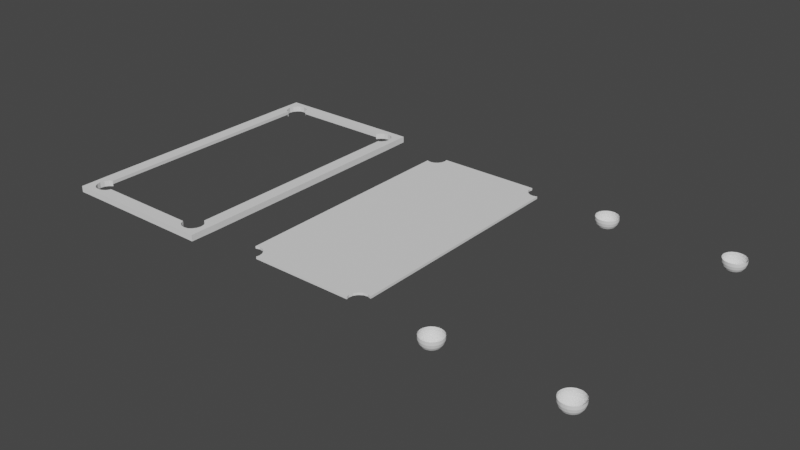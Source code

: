 # Source: PoolTable.blend  (saved by Blender 2.80.75; exported with 4.5.12 LTS)
import bpy
from mathutils import Matrix  # noqa: F401  (used for matrix-valued properties, if any)

bpy.ops.wm.read_factory_settings(use_empty=True)
scene = bpy.context.scene
scene.name = 'Scene'

# ---- collections
col_collection = bpy.data.collections.new('Collection'); scene.collection.children.link(col_collection)

# ---- world
world_world = bpy.data.worlds.new('World'); scene.world = world_world
world_world.use_nodes = True; world_world.node_tree.nodes.clear()
_N = world_world.node_tree.nodes; _L = world_world.node_tree.links
n0 = _N.new('ShaderNodeOutputWorld'); n0.name = 'World Output'; n0.location = (300, 300)
n1 = _N.new('ShaderNodeBackground'); n1.name = 'Background'; n1.location = (10, 300)
n1.inputs[0].default_value = (0.05088, 0.05088, 0.05088, 1.0)
_L.new(n1.outputs[0], n0.inputs[0])
n0.is_active_output = True
world_world.color = (0.05088, 0.05088, 0.05088)
world_world.use_sun_shadow = False
world_world.sun_shadow_jitter_overblur = 0.0

# ---- meshes
me_plane = bpy.data.meshes.new('Plane')
me_plane.from_pydata([(0.0, -2.0, 0.0), (0.0, -2.0, 0.05095), (2.0, 0.0, 0.0), (2.0, -1.808, 0.0), (1.579, -2.0, 0.0), (2.0, 0.0, 0.05095), (2.0, -1.808, 0.05095), (1.509, -2.0, 0.05095), (0.0, -2.0, 0.05095), (2.0, 0.0, 0.05095), (2.0, -1.808, 0.05095), (1.509, -2.0, 0.05095), (2.4, 0.0, 0.05095), (2.4, -1.808, 0.05095), (0.0, -2.2, 0.05095), (1.509, -2.2, 0.05095), (2.393, -2.0, 0.05095), (2.393, -2.2, 0.05095), (2.008, -2.2, 0.05095), (2.026, -1.808, 0.05095), (1.573, -2.0, 0.05095), (2.182, -2.0, 0.05095), (2.008, -2.103, 0.05095), (1.877, -2.113, 0.05095), (1.75, -2.1, 0.05095), (1.647, -2.066, 0.05095), (1.578, -2.013, 0.05095), (2.106, -1.835, 0.05095), (2.18, -1.889, 0.05095), (2.205, -1.954, 0.05095), (2.175, -2.015, 0.05095), (2.106, -2.067, 0.05095), (2.4, 0.0, -0.04513), (2.026, -1.808, -0.0164), (2.182, -2.0, -0.0164), (2.008, -2.103, -0.0164), (1.877, -2.113, -0.0164), (1.75, -2.1, -0.0164), (1.647, -2.066, -0.0164), (2.106, -1.835, -0.0164), (2.18, -1.889, -0.0164), (2.205, -1.954, -0.0164), (2.175, -2.015, -0.0164), (2.106, -2.067, -0.0164), (2.4, -1.808, -0.04513), (2.393, -2.0, -0.04513), (2.393, -2.2, -0.04385), (0.0, -2.2, -0.04257), (1.509, -2.2, -0.04257), (2.008, -2.2, -0.04257), (2.0, -1.808, -0.03556), (1.579, -2.0, -0.03338), (2.026, -1.808, -0.03802), (2.182, -2.0, -0.03802), (2.008, -2.103, -0.03802), (1.877, -2.113, -0.03802), (1.75, -2.1, -0.03802), (1.647, -2.066, -0.03802), (2.106, -1.835, -0.03802), (2.18, -1.889, -0.03802), (2.205, -1.954, -0.03802), (2.175, -2.015, -0.03802), (2.106, -2.067, -0.03802)], [], [(2, 3, 6, 5), (4, 0, 1, 7), (7, 1, 8, 11), (5, 6, 10, 9), (9, 10, 19, 13, 12), (11, 8, 14, 15), (13, 19, 27, 28, 29, 21, 16), (11, 15, 18, 22, 23, 24, 25, 26, 20), (21, 30, 31, 22, 18, 17, 16), (11, 20, 4), (28, 27, 39, 40), (25, 24, 37, 38), (31, 30, 42, 43), (29, 28, 40, 41), (22, 31, 43, 35), (23, 22, 35, 36), (21, 29, 41, 34), (27, 19, 33, 39), (24, 23, 36, 37), (19, 10, 3, 33), (30, 21, 34, 42), (20, 26, 4), (26, 25, 38, 4), (16, 17, 46, 45), (13, 16, 45, 44), (12, 13, 44, 32), (18, 15, 48, 49), (17, 18, 49, 46), (15, 14, 47, 48), (39, 33, 52, 58), (36, 35, 54, 55), (42, 34, 53, 61), (40, 39, 58, 59), (37, 36, 55, 56), (43, 42, 61, 62), (41, 40, 59, 60), (38, 37, 56, 57), (35, 43, 62, 54), (33, 3, 50, 52), (4, 38, 57, 51), (34, 41, 60, 53)])
_uv = me_plane.uv_layers.new(name='UVMap')
_uv.uv.foreach_set('vector', [1.0, 1.0, 1.0, 0.09612, 1.0, 0.09612, 1.0, 1.0, 0.7547, 0.0, 0.0, 0.0, 0.0, 0.0, 0.7547, 0.0, 0.7547, 0.0, 0.0, 0.0, 0.0, 0.0, 0.7547, 0.0, 1.0, 1.0, 1.0, 0.09612, 1.0, 0.09612, 1.0, 1.0, 1.0, 1.0, 1.0, 0.09612, 1.0, 0.09612, 1.0, 0.09612, 1.0, 1.0, 0.7547, 0.0, 0.0, 0.0, 0.0, 0.0, 0.7547, 0.0, 1.0, 0.09612, 1.0, 0.09612, 1.0, 0.09612, 1.0, 0.09612, 1.0, 0.09612, 1.0, 0.09612, 1.0, 0.09612, 0.7547, 0.0, 0.7547, 0.0, 0.7547, 0.0, 0.7547, 0.0, 0.7547, 0.0, 0.7547, 0.0, 0.7547, 0.0, 0.7547, 0.0, 0.7547, 0.0, 0.7547, 0.0, 0.7547, 0.0, 0.7547, 0.0, 0.7547, 0.0, 0.7547, 0.0, 0.7547, 0.0, 0.7547, 0.0, 0.7547, 0.0, 0.7547, 0.0, 0.0, 0.0, 1.0, 0.09612, 1.0, 0.09612, 1.0, 0.09612, 1.0, 0.09612, 0.7547, 0.0, 0.7547, 0.0, 0.7547, 0.0, 0.7547, 0.0, 0.7547, 0.0, 0.7547, 0.0, 0.7547, 0.0, 0.7547, 0.0, 1.0, 0.09612, 1.0, 0.09612, 1.0, 0.09612, 1.0, 0.09612, 0.7547, 0.0, 0.7547, 0.0, 0.7547, 0.0, 0.7547, 0.0, 0.7547, 0.0, 0.7547, 0.0, 0.7547, 0.0, 0.7547, 0.0, 1.0, 0.09612, 1.0, 0.09612, 1.0, 0.09612, 1.0, 0.09612, 1.0, 0.09612, 1.0, 0.09612, 1.0, 0.09612, 1.0, 0.09612, 0.7547, 0.0, 0.7547, 0.0, 0.7547, 0.0, 0.7547, 0.0, 1.0, 0.09612, 1.0, 0.09612, 0.0, 0.0, 1.0, 0.09612, 0.7547, 0.0, 0.7547, 0.0, 0.7547, 0.0, 0.7547, 0.0, 0.7547, 0.0, 0.7547, 0.0, 0.0, 0.0, 0.7547, 0.0, 0.7547, 0.0, 0.7547, 0.0, 0.0, 0.0, 0.7547, 0.0, 0.7547, 0.0, 0.7547, 0.0, 0.7547, 0.0, 1.0, 0.09612, 1.0, 0.09612, 1.0, 0.09612, 1.0, 0.09612, 1.0, 1.0, 1.0, 0.09612, 1.0, 0.09612, 1.0, 1.0, 0.7547, 0.0, 0.7547, 0.0, 0.7547, 0.0, 0.7547, 0.0, 0.7547, 0.0, 0.7547, 0.0, 0.7547, 0.0, 0.7547, 0.0, 0.7547, 0.0, 0.0, 0.0, 0.0, 0.0, 0.7547, 0.0, 1.0, 0.09612, 1.0, 0.09612, 1.0, 0.09612, 1.0, 0.09612, 0.7547, 0.0, 0.7547, 0.0, 0.7547, 0.0, 0.7547, 0.0, 0.7547, 0.0, 0.7547, 0.0, 0.7547, 0.0, 0.7547, 0.0, 1.0, 0.09612, 1.0, 0.09612, 1.0, 0.09612, 1.0, 0.09612, 0.7547, 0.0, 0.7547, 0.0, 0.7547, 0.0, 0.7547, 0.0, 0.7547, 0.0, 0.7547, 0.0, 0.7547, 0.0, 0.7547, 0.0, 1.0, 0.09612, 1.0, 0.09612, 1.0, 0.09612, 1.0, 0.09612, 0.7547, 0.0, 0.7547, 0.0, 0.7547, 0.0, 0.7547, 0.0, 0.7547, 0.0, 0.7547, 0.0, 0.7547, 0.0, 0.7547, 0.0, 1.0, 0.09612, 0.0, 0.0, 0.0, 0.0, 1.0, 0.09612, 0.0, 0.0, 0.7547, 0.0, 0.7547, 0.0, 0.0, 0.0, 1.0, 0.09612, 1.0, 0.09612, 1.0, 0.09612, 1.0, 0.09612])
me_plane.use_remesh_preserve_volume = False
me_plane.use_remesh_preserve_attributes = False
me_plane.use_mirror_vertex_groups = False
me_plane.update()
me_plane_001 = bpy.data.meshes.new('Plane.001')
me_plane_001.from_pydata([(2.0, -1.808, 0.0), (1.552, -1.949, 0.0), (1.578, -1.888, 0.0), (1.645, -1.838, 0.0), (1.75, -1.801, 0.0), (1.877, -1.79, 0.0), (1.573, -2.0, 0.0), (2.0, -1.808, -0.03574), (1.552, -1.949, -0.03574), (1.578, -1.888, -0.03574), (1.645, -1.838, -0.03574), (1.75, -1.801, -0.03574), (1.877, -1.79, -0.03574), (1.573, -2.0, -0.03574), (0.0, -2.0, 0.0), (-2.0, -1.808, 0.0), (-1.552, -1.949, 0.0), (-1.578, -1.888, 0.0), (-1.645, -1.838, 0.0), (-1.75, -1.801, 0.0), (-1.877, -1.79, 0.0), (-1.573, -2.0, 0.0), (0.0, -2.0, -0.03574), (-2.0, -1.808, -0.03574), (-1.552, -1.949, -0.03574), (-1.578, -1.888, -0.03574), (-1.645, -1.838, -0.03574), (-1.75, -1.801, -0.03574), (-1.877, -1.79, -0.03574), (-1.573, -2.0, -0.03574), (2.0, 0.0, 0.0), (2.0, 1.808, 0.0), (1.552, 1.949, 0.0), (1.578, 1.888, 0.0), (1.645, 1.838, 0.0), (1.75, 1.801, 0.0), (1.877, 1.79, 0.0), (1.573, 2.0, 0.0), (2.0, 1.808, -0.03574), (2.0, 0.0, -0.03574), (1.552, 1.949, -0.03574), (1.578, 1.888, -0.03574), (1.645, 1.838, -0.03574), (1.75, 1.801, -0.03574), (1.877, 1.79, -0.03574), (1.573, 2.0, -0.03574), (0.0, 2.0, 0.0), (-2.0, 0.0, 0.0), (-2.0, 1.808, 0.0), (-1.552, 1.949, 0.0), (-1.578, 1.888, 0.0), (-1.645, 1.838, 0.0), (-1.75, 1.801, 0.0), (-1.877, 1.79, 0.0), (-1.573, 2.0, 0.0), (0.0, 2.0, -0.03574), (-2.0, 1.808, -0.03574), (-2.0, 0.0, -0.03574), (-1.552, 1.949, -0.03574), (-1.578, 1.888, -0.03574), (-1.645, 1.838, -0.03574), (-1.75, 1.801, -0.03574), (-1.877, 1.79, -0.03574), (-1.573, 2.0, -0.03574)], [], [(2, 9, 10, 3), (0, 7, 39, 30), (5, 12, 7, 0), (3, 10, 11, 4), (6, 13, 8, 1), (4, 11, 12, 5), (1, 8, 9, 2), (14, 22, 13, 6), (17, 18, 26, 25), (15, 47, 57, 23), (20, 15, 23, 28), (18, 19, 27, 26), (21, 16, 24, 29), (19, 20, 28, 27), (16, 17, 25, 24), (14, 21, 29, 22), (33, 34, 42, 41), (31, 30, 39, 38), (36, 31, 38, 44), (34, 35, 43, 42), (37, 32, 40, 45), (35, 36, 44, 43), (32, 33, 41, 40), (46, 37, 45, 55), (50, 59, 60, 51), (48, 56, 57, 47), (53, 62, 56, 48), (51, 60, 61, 52), (54, 63, 58, 49), (52, 61, 62, 53), (49, 58, 59, 50), (46, 55, 63, 54), (0, 30, 31, 36, 35, 34, 33, 32, 37, 46, 54, 49, 50, 51, 52, 53, 48, 47, 15, 20, 19, 18, 17, 16, 21, 14, 6, 1, 2, 3, 4, 5), (7, 12, 11, 10, 9, 8, 13, 22, 29, 24, 25, 26, 27, 28, 23, 57, 56, 62, 61, 60, 59, 58, 63, 55, 45, 40, 41, 42, 43, 44, 38, 39)])
_uv = me_plane_001.uv_layers.new(name='UVMap')
_uv.uv.foreach_set('vector', [0.9801, 0.8525, 0.9422, 0.8525, 0.9422, 0.7632, 0.9801, 0.7632, 1.0, 0.09612, 1.0, 0.09612, 1.0, 1.0, 1.0, 1.0, 0.9801, 0.5096, 0.9422, 0.5096, 0.9422, 0.3781, 0.9801, 0.3781, 0.9801, 0.7632, 0.9422, 0.7632, 0.9422, 0.6449, 0.9801, 0.6449, 0.9801, 0.9813, 0.9422, 0.9813, 0.9422, 0.9232, 0.9801, 0.9232, 0.9801, 0.6449, 0.9422, 0.6449, 0.9422, 0.5096, 0.9801, 0.5096, 0.9801, 0.9232, 0.9422, 0.9232, 0.9422, 0.8525, 0.9801, 0.8525, 0.0, 0.0, 0.0, 0.0, 0.0, 0.0, 0.0, 0.0, 0.9149, 0.3599, 0.9149, 0.4363, 0.8824, 0.4363, 0.8824, 0.3599, 1.0, 0.09612, 1.0, 1.0, 1.0, 1.0, 1.0, 0.09612, 0.9149, 0.6535, 0.9149, 0.7661, 0.8824, 0.7661, 0.8824, 0.6535, 0.9149, 0.4363, 0.9149, 0.5376, 0.8824, 0.5376, 0.8824, 0.4363, 0.9149, 0.2495, 0.9149, 0.2993, 0.8824, 0.2993, 0.8824, 0.2495, 0.9149, 0.5376, 0.9149, 0.6535, 0.8824, 0.6535, 0.8824, 0.5376, 0.9149, 0.2993, 0.9149, 0.3599, 0.8824, 0.3599, 0.8824, 0.2993, 0.0, 0.0, 0.0, 0.0, 0.0, 0.0, 0.0, 0.0, 0.754, 0.367, 0.754, 0.4215, 0.7308, 0.4215, 0.7308, 0.367, 1.0, 0.09612, 1.0, 1.0, 1.0, 1.0, 1.0, 0.09612, 0.754, 0.5767, 0.754, 0.6571, 0.7308, 0.6571, 0.7308, 0.5767, 0.754, 0.4215, 0.754, 0.4939, 0.7308, 0.4939, 0.7308, 0.4215, 0.754, 0.2882, 0.754, 0.3237, 0.7308, 0.3237, 0.7308, 0.2882, 0.754, 0.4939, 0.754, 0.5767, 0.7308, 0.5767, 0.7308, 0.4939, 0.754, 0.3237, 0.754, 0.367, 0.7308, 0.367, 0.7308, 0.3237, 0.0, 0.0, 0.0, 0.0, 0.0, 0.0, 0.0, 0.0, 0.8355, 0.3398, 0.8681, 0.3398, 0.8681, 0.4165, 0.8355, 0.4165, 1.0, 0.09612, 1.0, 0.09612, 1.0, 1.0, 1.0, 1.0, 0.8355, 0.6344, 0.8681, 0.6344, 0.8681, 0.7474, 0.8355, 0.7474, 0.8355, 0.4165, 0.8681, 0.4165, 0.8681, 0.5182, 0.8355, 0.5182, 0.8355, 0.2291, 0.8681, 0.2291, 0.8681, 0.2791, 0.8355, 0.2791, 0.8355, 0.5182, 0.8681, 0.5182, 0.8681, 0.6344, 0.8355, 0.6344, 0.8355, 0.2791, 0.8681, 0.2791, 0.8681, 0.3398, 0.8355, 0.3398, 0.0, 0.0, 0.0, 0.0, 0.0, 0.0, 0.0, 0.0, 0.4999, 0.02412, 0.4999, 0.25, 0.4999, 0.4759, 0.4846, 0.4736, 0.4687, 0.475, 0.4556, 0.4796, 0.4472, 0.486, 0.4439, 0.4936, 0.4465, 0.4999, 0.25, 0.4999, 0.05348, 0.4999, 0.05613, 0.4936, 0.05279, 0.486, 0.04444, 0.4796, 0.03129, 0.475, 0.01542, 0.4736, 0.0001002, 0.4759, 0.0001003, 0.25, 9.996e-05, 0.02412, 0.01542, 0.02635, 0.03129, 0.02499, 0.04444, 0.0204, 0.05279, 0.01403, 0.05613, 0.006412, 0.05348, 0.0001023, 0.25, 9.996e-05, 0.4465, 0.0001018, 0.4439, 0.006412, 0.4472, 0.01403, 0.4556, 0.0204, 0.4687, 0.02499, 0.4846, 0.02635, 0.4999, 0.9759, 0.4846, 0.9736, 0.4687, 0.975, 0.4556, 0.9796, 0.4472, 0.986, 0.4439, 0.9936, 0.4465, 0.9999, 0.25, 0.9999, 0.05348, 0.9999, 0.05613, 0.9936, 0.05279, 0.986, 0.04444, 0.9796, 0.03129, 0.975, 0.01542, 0.9736, 0.0001002, 0.9759, 0.0001002, 0.75, 9.996e-05, 0.5241, 0.01542, 0.5264, 0.03129, 0.525, 0.04444, 0.5204, 0.05279, 0.514, 0.05613, 0.5064, 0.05348, 0.5001, 0.25, 0.5001, 0.4465, 0.5001, 0.4439, 0.5064, 0.4472, 0.514, 0.4556, 0.5204, 0.4687, 0.525, 0.4846, 0.5264, 0.4999, 0.5241, 0.4999, 0.75])
me_plane_001.use_remesh_preserve_volume = False
me_plane_001.use_remesh_preserve_attributes = False
me_plane_001.use_mirror_vertex_groups = False
me_plane_001.update()
me_plane_002 = bpy.data.meshes.new('Plane.002')
me_plane_002.from_pydata([(1.882, -1.914, -0.2193), (1.922, -1.794, -0.03143), (1.922, -1.794, -0.07995), (1.919, -1.808, -0.1265), (1.913, -1.834, -0.1673), (1.904, -1.87, -0.1991), (1.893, -1.914, -0.2193), (1.962, -1.798, -0.03143), (1.962, -1.798, -0.07995), (1.956, -1.811, -0.1265), (1.943, -1.837, -0.1673), (1.926, -1.872, -0.1991), (1.905, -1.915, -0.2193), (2.001, -1.804, -0.03143), (2.001, -1.804, -0.07995), (1.992, -1.817, -0.1265), (1.973, -1.841, -0.1673), (1.947, -1.876, -0.1991), (1.916, -1.917, -0.2193), (2.038, -1.812, -0.03143), (2.038, -1.812, -0.07995), (2.026, -1.824, -0.1265), (2.001, -1.848, -0.1673), (1.967, -1.88, -0.1991), (1.926, -1.919, -0.2193), (2.073, -1.823, -0.03143), (2.073, -1.823, -0.07995), (2.058, -1.834, -0.1265), (2.028, -1.856, -0.1673), (1.986, -1.886, -0.1991), (1.936, -1.922, -0.2193), (2.105, -1.835, -0.03143), (2.105, -1.835, -0.07995), (2.087, -1.846, -0.1265), (2.052, -1.865, -0.1673), (2.004, -1.893, -0.1991), (1.945, -1.926, -0.2193), (2.134, -1.85, -0.03143), (2.134, -1.85, -0.07995), (2.114, -1.859, -0.1265), (2.074, -1.876, -0.1673), (2.02, -1.901, -0.1991), (1.954, -1.93, -0.2193), (2.159, -1.866, -0.03143), (2.159, -1.866, -0.07995), (2.137, -1.874, -0.1265), (2.094, -1.889, -0.1673), (2.033, -1.909, -0.1991), (1.961, -1.934, -0.2193), (2.18, -1.883, -0.03143), (2.18, -1.883, -0.07995), (2.156, -1.89, -0.1265), (2.11, -1.902, -0.1673), (2.045, -1.919, -0.1991), (1.967, -1.939, -0.2193), (2.197, -1.902, -0.03143), (2.197, -1.902, -0.07995), (2.172, -1.907, -0.1265), (2.123, -1.916, -0.1673), (2.054, -1.929, -0.1991), (1.971, -1.945, -0.2193), (2.209, -1.921, -0.03143), (2.209, -1.921, -0.07995), (2.183, -1.925, -0.1265), (2.132, -1.931, -0.1673), (2.061, -1.94, -0.1991), (1.975, -1.95, -0.2193), (2.217, -1.941, -0.03143), (2.217, -1.941, -0.07995), (2.189, -1.943, -0.1265), (2.137, -1.946, -0.1673), (2.065, -1.951, -0.1991), (1.977, -1.956, -0.2193), (2.219, -1.962, -0.03143), (2.219, -1.962, -0.07995), (2.192, -1.962, -0.1265), (2.139, -1.962, -0.1673), (2.066, -1.962, -0.1991), (1.978, -1.962, -0.2193), (2.217, -1.982, -0.03143), (2.217, -1.982, -0.07995), (2.189, -1.98, -0.1265), (2.137, -1.977, -0.1673), (2.065, -1.973, -0.1991), (1.977, -1.968, -0.2193), (2.209, -2.002, -0.03143), (2.209, -2.002, -0.07995), (2.183, -1.999, -0.1265), (2.132, -1.993, -0.1673), (2.061, -1.984, -0.1991), (1.975, -1.973, -0.2193), (2.197, -2.022, -0.03143), (2.197, -2.022, -0.07995), (2.172, -2.017, -0.1265), (2.123, -2.007, -0.1673), (2.054, -1.994, -0.1991), (1.971, -1.979, -0.2193), (2.18, -2.04, -0.03143), (2.18, -2.04, -0.07995), (2.156, -2.034, -0.1265), (2.11, -2.022, -0.1673), (2.045, -2.005, -0.1991), (1.967, -1.984, -0.2193), (2.159, -2.058, -0.03143), (2.159, -2.058, -0.07995), (2.137, -2.05, -0.1265), (2.094, -2.035, -0.1673), (2.033, -2.014, -0.1991), (1.961, -1.989, -0.2193), (2.134, -2.074, -0.03143), (2.134, -2.074, -0.07995), (2.114, -2.065, -0.1265), (2.074, -2.047, -0.1673), (2.02, -2.023, -0.1991), (1.954, -1.994, -0.2193), (2.105, -2.088, -0.03143), (2.105, -2.088, -0.07995), (2.087, -2.078, -0.1265), (2.052, -2.058, -0.1673), (2.004, -2.031, -0.1991), (1.945, -1.998, -0.2193), (2.073, -2.101, -0.03143), (2.073, -2.101, -0.07995), (2.058, -2.089, -0.1265), (2.028, -2.068, -0.1673), (1.986, -2.038, -0.1991), (1.936, -2.001, -0.2193), (2.038, -2.111, -0.03143), (2.038, -2.111, -0.07995), (2.026, -2.099, -0.1265), (2.001, -2.076, -0.1673), (1.967, -2.043, -0.1991), (1.926, -2.004, -0.2193), (2.001, -2.119, -0.03143), (2.001, -2.119, -0.07995), (1.992, -2.107, -0.1265), (1.973, -2.082, -0.1673), (1.947, -2.048, -0.1991), (1.916, -2.007, -0.2193), (1.962, -2.126, -0.03143), (1.962, -2.126, -0.07995), (1.956, -2.112, -0.1265), (1.943, -2.087, -0.1673), (1.926, -2.051, -0.1991), (1.905, -2.008, -0.2193), (1.922, -2.129, -0.03143), (1.922, -2.129, -0.07995), (1.919, -2.116, -0.1265), (1.913, -2.09, -0.1673), (1.904, -2.053, -0.1991), (1.893, -2.009, -0.2193), (1.882, -2.13, -0.03143), (1.882, -2.13, -0.07995), (1.882, -2.117, -0.1265), (1.882, -2.091, -0.1673), (1.882, -2.054, -0.1991), (1.882, -2.01, -0.2193), (1.841, -2.129, -0.03143), (1.841, -2.129, -0.07995), (1.844, -2.116, -0.1265), (1.851, -2.09, -0.1673), (1.859, -2.053, -0.1991), (1.87, -2.009, -0.2193), (1.801, -2.126, -0.03143), (1.801, -2.126, -0.07995), (1.807, -2.112, -0.1265), (1.82, -2.087, -0.1673), (1.838, -2.051, -0.1991), (1.859, -2.008, -0.2193), (1.762, -2.119, -0.03143), (1.762, -2.119, -0.07995), (1.772, -2.107, -0.1265), (1.79, -2.082, -0.1673), (1.816, -2.048, -0.1991), (1.848, -2.007, -0.2193), (1.725, -2.111, -0.03143), (1.725, -2.111, -0.07995), (1.737, -2.099, -0.1265), (1.762, -2.076, -0.1673), (1.796, -2.043, -0.1991), (1.837, -2.004, -0.2193), (1.69, -2.101, -0.03143), (1.69, -2.101, -0.07995), (1.705, -2.089, -0.1265), (1.735, -2.068, -0.1673), (1.777, -2.038, -0.1991), (1.827, -2.001, -0.2193), (1.658, -2.088, -0.03143), (1.658, -2.088, -0.07995), (1.676, -2.078, -0.1265), (1.711, -2.058, -0.1673), (1.759, -2.031, -0.1991), (1.818, -1.998, -0.2193), (1.629, -2.074, -0.03143), (1.629, -2.074, -0.07995), (1.649, -2.065, -0.1265), (1.689, -2.047, -0.1673), (1.744, -2.023, -0.1991), (1.81, -1.994, -0.2193), (1.604, -2.058, -0.03143), (1.604, -2.058, -0.07995), (1.626, -2.05, -0.1265), (1.67, -2.035, -0.1673), (1.73, -2.014, -0.1991), (1.803, -1.989, -0.2193), (1.583, -2.04, -0.03143), (1.583, -2.04, -0.07995), (1.607, -2.034, -0.1265), (1.653, -2.022, -0.1673), (1.718, -2.005, -0.1991), (1.797, -1.984, -0.2193), (1.566, -2.022, -0.03143), (1.566, -2.022, -0.07995), (1.592, -2.017, -0.1265), (1.641, -2.007, -0.1673), (1.709, -1.994, -0.1991), (1.792, -1.979, -0.2193), (1.554, -2.002, -0.03143), (1.554, -2.002, -0.07995), (1.581, -1.999, -0.1265), (1.631, -1.993, -0.1673), (1.703, -1.984, -0.1991), (1.788, -1.973, -0.2193), (1.547, -1.982, -0.03143), (1.547, -1.982, -0.07995), (1.574, -1.98, -0.1265), (1.626, -1.977, -0.1673), (1.699, -1.973, -0.1991), (1.786, -1.968, -0.2193), (1.544, -1.962, -0.03143), (1.544, -1.962, -0.07995), (1.571, -1.962, -0.1265), (1.624, -1.962, -0.1673), (1.697, -1.962, -0.1991), (1.786, -1.962, -0.2193), (1.547, -1.941, -0.03143), (1.547, -1.941, -0.07995), (1.574, -1.943, -0.1265), (1.626, -1.946, -0.1673), (1.699, -1.951, -0.1991), (1.786, -1.956, -0.2193), (1.554, -1.921, -0.03143), (1.554, -1.921, -0.07995), (1.581, -1.925, -0.1265), (1.631, -1.931, -0.1673), (1.703, -1.94, -0.1991), (1.788, -1.95, -0.2193), (1.566, -1.902, -0.03143), (1.566, -1.902, -0.07995), (1.592, -1.907, -0.1265), (1.641, -1.916, -0.1673), (1.709, -1.929, -0.1991), (1.792, -1.945, -0.2193), (1.583, -1.883, -0.03143), (1.583, -1.883, -0.07995), (1.607, -1.89, -0.1265), (1.653, -1.902, -0.1673), (1.718, -1.919, -0.1991), (1.797, -1.939, -0.2193), (1.604, -1.866, -0.03143), (1.604, -1.866, -0.07995), (1.626, -1.874, -0.1265), (1.67, -1.889, -0.1673), (1.73, -1.909, -0.1991), (1.803, -1.934, -0.2193), (1.629, -1.85, -0.03143), (1.629, -1.85, -0.07995), (1.649, -1.859, -0.1265), (1.689, -1.876, -0.1673), (1.744, -1.901, -0.1991), (1.81, -1.93, -0.2193), (1.658, -1.835, -0.03143), (1.658, -1.835, -0.07995), (1.676, -1.846, -0.1265), (1.711, -1.865, -0.1673), (1.759, -1.893, -0.1991), (1.818, -1.926, -0.2193), (1.69, -1.823, -0.03143), (1.69, -1.823, -0.07995), (1.705, -1.834, -0.1265), (1.735, -1.856, -0.1673), (1.777, -1.886, -0.1991), (1.827, -1.922, -0.2193), (1.725, -1.812, -0.03143), (1.725, -1.812, -0.07995), (1.737, -1.824, -0.1265), (1.762, -1.848, -0.1673), (1.796, -1.88, -0.1991), (1.837, -1.919, -0.2193), (1.762, -1.804, -0.03143), (1.762, -1.804, -0.07995), (1.772, -1.817, -0.1265), (1.79, -1.841, -0.1673), (1.816, -1.876, -0.1991), (1.848, -1.917, -0.2193), (1.801, -1.798, -0.03143), (1.801, -1.798, -0.07995), (1.807, -1.811, -0.1265), (1.82, -1.837, -0.1673), (1.838, -1.872, -0.1991), (1.859, -1.915, -0.2193), (1.841, -1.794, -0.03143), (1.841, -1.794, -0.07995), (1.844, -1.808, -0.1265), (1.851, -1.834, -0.1673), (1.859, -1.87, -0.1991), (1.87, -1.914, -0.2193), (1.882, -1.793, -0.03143), (1.882, -1.793, -0.07995), (1.882, -1.807, -0.1265), (1.882, -1.833, -0.1673), (1.882, -1.87, -0.1991), (1.882, -1.962, -0.2262)], [], [(311, 5, 4, 310), (308, 2, 1, 307), (0, 6, 5, 311), (309, 3, 2, 308), (312, 6, 0), (310, 4, 3, 309), (312, 12, 6), (4, 10, 9, 3), (5, 11, 10, 4), (2, 8, 7, 1), (6, 12, 11, 5), (3, 9, 8, 2), (11, 17, 16, 10), (8, 14, 13, 7), (12, 18, 17, 11), (9, 15, 14, 8), (312, 18, 12), (10, 16, 15, 9), (17, 23, 22, 16), (14, 20, 19, 13), (18, 24, 23, 17), (15, 21, 20, 14), (312, 24, 18), (16, 22, 21, 15), (24, 30, 29, 23), (21, 27, 26, 20), (312, 30, 24), (22, 28, 27, 21), (23, 29, 28, 22), (20, 26, 25, 19), (312, 36, 30), (28, 34, 33, 27), (29, 35, 34, 28), (26, 32, 31, 25), (30, 36, 35, 29), (27, 33, 32, 26), (34, 40, 39, 33), (35, 41, 40, 34), (32, 38, 37, 31), (36, 42, 41, 35), (33, 39, 38, 32), (312, 42, 36), (41, 47, 46, 40), (38, 44, 43, 37), (42, 48, 47, 41), (39, 45, 44, 38), (312, 48, 42), (40, 46, 45, 39), (48, 54, 53, 47), (45, 51, 50, 44), (312, 54, 48), (46, 52, 51, 45), (47, 53, 52, 46), (44, 50, 49, 43), (51, 57, 56, 50), (312, 60, 54), (52, 58, 57, 51), (53, 59, 58, 52), (50, 56, 55, 49), (54, 60, 59, 53), (58, 64, 63, 57), (59, 65, 64, 58), (56, 62, 61, 55), (60, 66, 65, 59), (57, 63, 62, 56), (312, 66, 60), (65, 71, 70, 64), (62, 68, 67, 61), (66, 72, 71, 65), (63, 69, 68, 62), (312, 72, 66), (64, 70, 69, 63), (68, 74, 73, 67), (72, 78, 77, 71), (69, 75, 74, 68), (312, 78, 72), (70, 76, 75, 69), (71, 77, 76, 70), (75, 81, 80, 74), (312, 84, 78), (76, 82, 81, 75), (77, 83, 82, 76), (74, 80, 79, 73), (78, 84, 83, 77), (312, 90, 84), (82, 88, 87, 81), (83, 89, 88, 82), (80, 86, 85, 79), (84, 90, 89, 83), (81, 87, 86, 80), (89, 95, 94, 88), (86, 92, 91, 85), (90, 96, 95, 89), (87, 93, 92, 86), (312, 96, 90), (88, 94, 93, 87), (92, 98, 97, 91), (96, 102, 101, 95), (93, 99, 98, 92), (312, 102, 96), (94, 100, 99, 93), (95, 101, 100, 94), (102, 108, 107, 101), (99, 105, 104, 98), (312, 108, 102), (100, 106, 105, 99), (101, 107, 106, 100), (98, 104, 103, 97), (312, 114, 108), (106, 112, 111, 105), (107, 113, 112, 106), (104, 110, 109, 103), (108, 114, 113, 107), (105, 111, 110, 104), (113, 119, 118, 112), (110, 116, 115, 109), (114, 120, 119, 113), (111, 117, 116, 110), (312, 120, 114), (112, 118, 117, 111), (119, 125, 124, 118), (116, 122, 121, 115), (120, 126, 125, 119), (117, 123, 122, 116), (312, 126, 120), (118, 124, 123, 117), (126, 132, 131, 125), (123, 129, 128, 122), (312, 132, 126), (124, 130, 129, 123), (125, 131, 130, 124), (122, 128, 127, 121), (312, 138, 132), (130, 136, 135, 129), (131, 137, 136, 130), (128, 134, 133, 127), (132, 138, 137, 131), (129, 135, 134, 128), (136, 142, 141, 135), (137, 143, 142, 136), (134, 140, 139, 133), (138, 144, 143, 137), (135, 141, 140, 134), (312, 144, 138), (143, 149, 148, 142), (140, 146, 145, 139), (144, 150, 149, 143), (141, 147, 146, 140), (312, 150, 144), (142, 148, 147, 141), (150, 156, 155, 149), (147, 153, 152, 146), (312, 156, 150), (148, 154, 153, 147), (149, 155, 154, 148), (146, 152, 151, 145), (153, 159, 158, 152), (312, 162, 156), (154, 160, 159, 153), (155, 161, 160, 154), (152, 158, 157, 151), (156, 162, 161, 155), (160, 166, 165, 159), (161, 167, 166, 160), (158, 164, 163, 157), (162, 168, 167, 161), (159, 165, 164, 158), (312, 168, 162), (167, 173, 172, 166), (164, 170, 169, 163), (168, 174, 173, 167), (165, 171, 170, 164), (312, 174, 168), (166, 172, 171, 165), (170, 176, 175, 169), (174, 180, 179, 173), (171, 177, 176, 170), (312, 180, 174), (172, 178, 177, 171), (173, 179, 178, 172), (177, 183, 182, 176), (312, 186, 180), (178, 184, 183, 177), (179, 185, 184, 178), (176, 182, 181, 175), (180, 186, 185, 179), (312, 192, 186), (184, 190, 189, 183), (185, 191, 190, 184), (182, 188, 187, 181), (186, 192, 191, 185), (183, 189, 188, 182), (191, 197, 196, 190), (188, 194, 193, 187), (192, 198, 197, 191), (189, 195, 194, 188), (312, 198, 192), (190, 196, 195, 189), (194, 200, 199, 193), (198, 204, 203, 197), (195, 201, 200, 194), (312, 204, 198), (196, 202, 201, 195), (197, 203, 202, 196), (204, 210, 209, 203), (201, 207, 206, 200), (312, 210, 204), (202, 208, 207, 201), (203, 209, 208, 202), (200, 206, 205, 199), (312, 216, 210), (208, 214, 213, 207), (209, 215, 214, 208), (206, 212, 211, 205), (210, 216, 215, 209), (207, 213, 212, 206), (215, 221, 220, 214), (212, 218, 217, 211), (216, 222, 221, 215), (213, 219, 218, 212), (312, 222, 216), (214, 220, 219, 213), (221, 227, 226, 220), (218, 224, 223, 217), (222, 228, 227, 221), (219, 225, 224, 218), (312, 228, 222), (220, 226, 225, 219), (228, 234, 233, 227), (225, 231, 230, 224), (312, 234, 228), (226, 232, 231, 225), (227, 233, 232, 226), (224, 230, 229, 223), (312, 240, 234), (232, 238, 237, 231), (233, 239, 238, 232), (230, 236, 235, 229), (234, 240, 239, 233), (231, 237, 236, 230), (238, 244, 243, 237), (239, 245, 244, 238), (236, 242, 241, 235), (240, 246, 245, 239), (237, 243, 242, 236), (312, 246, 240), (245, 251, 250, 244), (242, 248, 247, 241), (246, 252, 251, 245), (243, 249, 248, 242), (312, 252, 246), (244, 250, 249, 243), (252, 258, 257, 251), (249, 255, 254, 248), (312, 258, 252), (250, 256, 255, 249), (251, 257, 256, 250), (248, 254, 253, 247), (255, 261, 260, 254), (312, 264, 258), (256, 262, 261, 255), (257, 263, 262, 256), (254, 260, 259, 253), (258, 264, 263, 257), (262, 268, 267, 261), (263, 269, 268, 262), (260, 266, 265, 259), (264, 270, 269, 263), (261, 267, 266, 260), (312, 270, 264), (269, 275, 274, 268), (266, 272, 271, 265), (270, 276, 275, 269), (267, 273, 272, 266), (312, 276, 270), (268, 274, 273, 267), (272, 278, 277, 271), (276, 282, 281, 275), (273, 279, 278, 272), (312, 282, 276), (274, 280, 279, 273), (275, 281, 280, 274), (279, 285, 284, 278), (312, 288, 282), (280, 286, 285, 279), (281, 287, 286, 280), (278, 284, 283, 277), (282, 288, 287, 281), (312, 294, 288), (286, 292, 291, 285), (287, 293, 292, 286), (284, 290, 289, 283), (288, 294, 293, 287), (285, 291, 290, 284), (293, 299, 298, 292), (290, 296, 295, 289), (294, 300, 299, 293), (291, 297, 296, 290), (312, 300, 294), (292, 298, 297, 291), (296, 302, 301, 295), (300, 306, 305, 299), (297, 303, 302, 296), (312, 306, 300), (298, 304, 303, 297), (299, 305, 304, 298), (306, 0, 311, 305), (303, 309, 308, 302), (312, 0, 306), (304, 310, 309, 303), (305, 311, 310, 304), (302, 308, 307, 301)])
_uv = me_plane_002.uv_layers.new(name='UVMap')
_uv.uv.foreach_set('vector', [0.75, 0.1818, 0.7308, 0.1818, 0.7308, 0.2727, 0.75, 0.2727, 0.75, 0.4545, 0.7308, 0.4545, 0.7308, 0.5455, 0.75, 0.5455, 0.75, 0.09091, 0.7308, 0.09091, 0.7308, 0.1818, 0.75, 0.1818, 0.75, 0.3636, 0.7308, 0.3636, 0.7308, 0.4545, 0.75, 0.4545, 0.7404, 0.0, 0.7308, 0.09091, 0.75, 0.09091, 0.75, 0.2727, 0.7308, 0.2727, 0.7308, 0.3636, 0.75, 0.3636, 0.7212, 0.0, 0.7115, 0.09091, 0.7308, 0.09091, 0.7308, 0.2727, 0.7115, 0.2727, 0.7115, 0.3636, 0.7308, 0.3636, 0.7308, 0.1818, 0.7115, 0.1818, 0.7115, 0.2727, 0.7308, 0.2727, 0.7308, 0.4545, 0.7115, 0.4545, 0.7115, 0.5455, 0.7308, 0.5455, 0.7308, 0.09091, 0.7115, 0.09091, 0.7115, 0.1818, 0.7308, 0.1818, 0.7308, 0.3636, 0.7115, 0.3636, 0.7115, 0.4545, 0.7308, 0.4545, 0.7115, 0.1818, 0.6923, 0.1818, 0.6923, 0.2727, 0.7115, 0.2727, 0.7115, 0.4545, 0.6923, 0.4545, 0.6923, 0.5455, 0.7115, 0.5455, 0.7115, 0.09091, 0.6923, 0.09091, 0.6923, 0.1818, 0.7115, 0.1818, 0.7115, 0.3636, 0.6923, 0.3636, 0.6923, 0.4545, 0.7115, 0.4545, 0.7019, 0.0, 0.6923, 0.09091, 0.7115, 0.09091, 0.7115, 0.2727, 0.6923, 0.2727, 0.6923, 0.3636, 0.7115, 0.3636, 0.6923, 0.1818, 0.6731, 0.1818, 0.6731, 0.2727, 0.6923, 0.2727, 0.6923, 0.4545, 0.6731, 0.4545, 0.6731, 0.5455, 0.6923, 0.5455, 0.6923, 0.09091, 0.6731, 0.09091, 0.6731, 0.1818, 0.6923, 0.1818, 0.6923, 0.3636, 0.6731, 0.3636, 0.6731, 0.4545, 0.6923, 0.4545, 0.6827, 0.0, 0.6731, 0.09091, 0.6923, 0.09091, 0.6923, 0.2727, 0.6731, 0.2727, 0.6731, 0.3636, 0.6923, 0.3636, 0.6731, 0.09091, 0.6538, 0.09091, 0.6538, 0.1818, 0.6731, 0.1818, 0.6731, 0.3636, 0.6538, 0.3636, 0.6538, 0.4545, 0.6731, 0.4545, 0.6635, 0.0, 0.6538, 0.09091, 0.6731, 0.09091, 0.6731, 0.2727, 0.6538, 0.2727, 0.6538, 0.3636, 0.6731, 0.3636, 0.6731, 0.1818, 0.6538, 0.1818, 0.6538, 0.2727, 0.6731, 0.2727, 0.6731, 0.4545, 0.6538, 0.4545, 0.6538, 0.5455, 0.6731, 0.5455, 0.6442, 0.0, 0.6346, 0.09091, 0.6538, 0.09091, 0.6538, 0.2727, 0.6346, 0.2727, 0.6346, 0.3636, 0.6538, 0.3636, 0.6538, 0.1818, 0.6346, 0.1818, 0.6346, 0.2727, 0.6538, 0.2727, 0.6538, 0.4545, 0.6346, 0.4545, 0.6346, 0.5455, 0.6538, 0.5455, 0.6538, 0.09091, 0.6346, 0.09091, 0.6346, 0.1818, 0.6538, 0.1818, 0.6538, 0.3636, 0.6346, 0.3636, 0.6346, 0.4545, 0.6538, 0.4545, 0.6346, 0.2727, 0.6154, 0.2727, 0.6154, 0.3636, 0.6346, 0.3636, 0.6346, 0.1818, 0.6154, 0.1818, 0.6154, 0.2727, 0.6346, 0.2727, 0.6346, 0.4545, 0.6154, 0.4545, 0.6154, 0.5455, 0.6346, 0.5455, 0.6346, 0.09091, 0.6154, 0.09091, 0.6154, 0.1818, 0.6346, 0.1818, 0.6346, 0.3636, 0.6154, 0.3636, 0.6154, 0.4545, 0.6346, 0.4545, 0.625, 0.0, 0.6154, 0.09091, 0.6346, 0.09091, 0.6154, 0.1818, 0.5962, 0.1818, 0.5962, 0.2727, 0.6154, 0.2727, 0.6154, 0.4545, 0.5962, 0.4545, 0.5962, 0.5455, 0.6154, 0.5455, 0.6154, 0.09091, 0.5962, 0.09091, 0.5962, 0.1818, 0.6154, 0.1818, 0.6154, 0.3636, 0.5962, 0.3636, 0.5962, 0.4545, 0.6154, 0.4545, 0.6058, 0.0, 0.5962, 0.09091, 0.6154, 0.09091, 0.6154, 0.2727, 0.5962, 0.2727, 0.5962, 0.3636, 0.6154, 0.3636, 0.5962, 0.09091, 0.5769, 0.09091, 0.5769, 0.1818, 0.5962, 0.1818, 0.5962, 0.3636, 0.5769, 0.3636, 0.5769, 0.4545, 0.5962, 0.4545, 0.5865, 0.0, 0.5769, 0.09091, 0.5962, 0.09091, 0.5962, 0.2727, 0.5769, 0.2727, 0.5769, 0.3636, 0.5962, 0.3636, 0.5962, 0.1818, 0.5769, 0.1818, 0.5769, 0.2727, 0.5962, 0.2727, 0.5962, 0.4545, 0.5769, 0.4545, 0.5769, 0.5455, 0.5962, 0.5455, 0.5769, 0.3636, 0.5577, 0.3636, 0.5577, 0.4545, 0.5769, 0.4545, 0.5673, 0.0, 0.5577, 0.09091, 0.5769, 0.09091, 0.5769, 0.2727, 0.5577, 0.2727, 0.5577, 0.3636, 0.5769, 0.3636, 0.5769, 0.1818, 0.5577, 0.1818, 0.5577, 0.2727, 0.5769, 0.2727, 0.5769, 0.4545, 0.5577, 0.4545, 0.5577, 0.5455, 0.5769, 0.5455, 0.5769, 0.09091, 0.5577, 0.09091, 0.5577, 0.1818, 0.5769, 0.1818, 0.5577, 0.2727, 0.5385, 0.2727, 0.5385, 0.3636, 0.5577, 0.3636, 0.5577, 0.1818, 0.5385, 0.1818, 0.5385, 0.2727, 0.5577, 0.2727, 0.5577, 0.4545, 0.5385, 0.4545, 0.5385, 0.5455, 0.5577, 0.5455, 0.5577, 0.09091, 0.5385, 0.09091, 0.5385, 0.1818, 0.5577, 0.1818, 0.5577, 0.3636, 0.5385, 0.3636, 0.5385, 0.4545, 0.5577, 0.4545, 0.5481, 0.0, 0.5385, 0.09091, 0.5577, 0.09091, 0.5385, 0.1818, 0.5192, 0.1818, 0.5192, 0.2727, 0.5385, 0.2727, 0.5385, 0.4545, 0.5192, 0.4545, 0.5192, 0.5455, 0.5385, 0.5455, 0.5385, 0.09091, 0.5192, 0.09091, 0.5192, 0.1818, 0.5385, 0.1818, 0.5385, 0.3636, 0.5192, 0.3636, 0.5192, 0.4545, 0.5385, 0.4545, 0.5288, 0.0, 0.5192, 0.09091, 0.5385, 0.09091, 0.5385, 0.2727, 0.5192, 0.2727, 0.5192, 0.3636, 0.5385, 0.3636, 0.5192, 0.4545, 0.5, 0.4545, 0.5, 0.5455, 0.5192, 0.5455, 0.5192, 0.09091, 0.5, 0.09091, 0.5, 0.1818, 0.5192, 0.1818, 0.5192, 0.3636, 0.5, 0.3636, 0.5, 0.4545, 0.5192, 0.4545, 0.5096, 0.0, 0.5, 0.09091, 0.5192, 0.09091, 0.5192, 0.2727, 0.5, 0.2727, 0.5, 0.3636, 0.5192, 0.3636, 0.5192, 0.1818, 0.5, 0.1818, 0.5, 0.2727, 0.5192, 0.2727, 0.5, 0.3636, 0.4808, 0.3636, 0.4808, 0.4545, 0.5, 0.4545, 0.4904, 0.0, 0.4808, 0.09091, 0.5, 0.09091, 0.5, 0.2727, 0.4808, 0.2727, 0.4808, 0.3636, 0.5, 0.3636, 0.5, 0.1818, 0.4808, 0.1818, 0.4808, 0.2727, 0.5, 0.2727, 0.5, 0.4545, 0.4808, 0.4545, 0.4808, 0.5455, 0.5, 0.5455, 0.5, 0.09091, 0.4808, 0.09091, 0.4808, 0.1818, 0.5, 0.1818, 0.4712, 0.0, 0.4615, 0.09091, 0.4808, 0.09091, 0.4808, 0.2727, 0.4615, 0.2727, 0.4615, 0.3636, 0.4808, 0.3636, 0.4808, 0.1818, 0.4615, 0.1818, 0.4615, 0.2727, 0.4808, 0.2727, 0.4808, 0.4545, 0.4615, 0.4545, 0.4615, 0.5455, 0.4808, 0.5455, 0.4808, 0.09091, 0.4615, 0.09091, 0.4615, 0.1818, 0.4808, 0.1818, 0.4808, 0.3636, 0.4615, 0.3636, 0.4615, 0.4545, 0.4808, 0.4545, 0.4615, 0.1818, 0.4423, 0.1818, 0.4423, 0.2727, 0.4615, 0.2727, 0.4615, 0.4545, 0.4423, 0.4545, 0.4423, 0.5455, 0.4615, 0.5455, 0.4615, 0.09091, 0.4423, 0.09091, 0.4423, 0.1818, 0.4615, 0.1818, 0.4615, 0.3636, 0.4423, 0.3636, 0.4423, 0.4545, 0.4615, 0.4545, 0.4519, 0.0, 0.4423, 0.09091, 0.4615, 0.09091, 0.4615, 0.2727, 0.4423, 0.2727, 0.4423, 0.3636, 0.4615, 0.3636, 0.4423, 0.4545, 0.4231, 0.4545, 0.4231, 0.5455, 0.4423, 0.5455, 0.4423, 0.09091, 0.4231, 0.09091, 0.4231, 0.1818, 0.4423, 0.1818, 0.4423, 0.3636, 0.4231, 0.3636, 0.4231, 0.4545, 0.4423, 0.4545, 0.4327, 0.0, 0.4231, 0.09091, 0.4423, 0.09091, 0.4423, 0.2727, 0.4231, 0.2727, 0.4231, 0.3636, 0.4423, 0.3636, 0.4423, 0.1818, 0.4231, 0.1818, 0.4231, 0.2727, 0.4423, 0.2727, 0.4231, 0.09091, 0.4038, 0.09091, 0.4038, 0.1818, 0.4231, 0.1818, 0.4231, 0.3636, 0.4038, 0.3636, 0.4038, 0.4545, 0.4231, 0.4545, 0.4135, 0.0, 0.4038, 0.09091, 0.4231, 0.09091, 0.4231, 0.2727, 0.4038, 0.2727, 0.4038, 0.3636, 0.4231, 0.3636, 0.4231, 0.1818, 0.4038, 0.1818, 0.4038, 0.2727, 0.4231, 0.2727, 0.4231, 0.4545, 0.4038, 0.4545, 0.4038, 0.5455, 0.4231, 0.5455, 0.3942, 0.0, 0.3846, 0.09091, 0.4038, 0.09091, 0.4038, 0.2727, 0.3846, 0.2727, 0.3846, 0.3636, 0.4038, 0.3636, 0.4038, 0.1818, 0.3846, 0.1818, 0.3846, 0.2727, 0.4038, 0.2727, 0.4038, 0.4545, 0.3846, 0.4545, 0.3846, 0.5455, 0.4038, 0.5455, 0.4038, 0.09091, 0.3846, 0.09091, 0.3846, 0.1818, 0.4038, 0.1818, 0.4038, 0.3636, 0.3846, 0.3636, 0.3846, 0.4545, 0.4038, 0.4545, 0.3846, 0.1818, 0.3654, 0.1818, 0.3654, 0.2727, 0.3846, 0.2727, 0.3846, 0.4545, 0.3654, 0.4545, 0.3654, 0.5455, 0.3846, 0.5455, 0.3846, 0.09091, 0.3654, 0.09091, 0.3654, 0.1818, 0.3846, 0.1818, 0.3846, 0.3636, 0.3654, 0.3636, 0.3654, 0.4545, 0.3846, 0.4545, 0.375, 0.0, 0.3654, 0.09091, 0.3846, 0.09091, 0.3846, 0.2727, 0.3654, 0.2727, 0.3654, 0.3636, 0.3846, 0.3636, 0.3654, 0.1818, 0.3462, 0.1818, 0.3462, 0.2727, 0.3654, 0.2727, 0.3654, 0.4545, 0.3462, 0.4545, 0.3462, 0.5455, 0.3654, 0.5455, 0.3654, 0.09091, 0.3462, 0.09091, 0.3462, 0.1818, 0.3654, 0.1818, 0.3654, 0.3636, 0.3462, 0.3636, 0.3462, 0.4545, 0.3654, 0.4545, 0.3558, 0.0, 0.3462, 0.09091, 0.3654, 0.09091, 0.3654, 0.2727, 0.3462, 0.2727, 0.3462, 0.3636, 0.3654, 0.3636, 0.3462, 0.09091, 0.3269, 0.09091, 0.3269, 0.1818, 0.3462, 0.1818, 0.3462, 0.3636, 0.3269, 0.3636, 0.3269, 0.4545, 0.3462, 0.4545, 0.3365, 0.0, 0.3269, 0.09091, 0.3462, 0.09091, 0.3462, 0.2727, 0.3269, 0.2727, 0.3269, 0.3636, 0.3462, 0.3636, 0.3462, 0.1818, 0.3269, 0.1818, 0.3269, 0.2727, 0.3462, 0.2727, 0.3462, 0.4545, 0.3269, 0.4545, 0.3269, 0.5455, 0.3462, 0.5455, 0.3173, 0.0, 0.3077, 0.09091, 0.3269, 0.09091, 0.3269, 0.2727, 0.3077, 0.2727, 0.3077, 0.3636, 0.3269, 0.3636, 0.3269, 0.1818, 0.3077, 0.1818, 0.3077, 0.2727, 0.3269, 0.2727, 0.3269, 0.4545, 0.3077, 0.4545, 0.3077, 0.5455, 0.3269, 0.5455, 0.3269, 0.09091, 0.3077, 0.09091, 0.3077, 0.1818, 0.3269, 0.1818, 0.3269, 0.3636, 0.3077, 0.3636, 0.3077, 0.4545, 0.3269, 0.4545, 0.3077, 0.2727, 0.2885, 0.2727, 0.2885, 0.3636, 0.3077, 0.3636, 0.3077, 0.1818, 0.2885, 0.1818, 0.2885, 0.2727, 0.3077, 0.2727, 0.3077, 0.4545, 0.2885, 0.4545, 0.2885, 0.5455, 0.3077, 0.5455, 0.3077, 0.09091, 0.2885, 0.09091, 0.2885, 0.1818, 0.3077, 0.1818, 0.3077, 0.3636, 0.2885, 0.3636, 0.2885, 0.4545, 0.3077, 0.4545, 0.2981, 0.0, 0.2885, 0.09091, 0.3077, 0.09091, 0.2885, 0.1818, 0.2692, 0.1818, 0.2692, 0.2727, 0.2885, 0.2727, 0.2885, 0.4545, 0.2692, 0.4545, 0.2692, 0.5455, 0.2885, 0.5455, 0.2885, 0.09091, 0.2692, 0.09091, 0.2692, 0.1818, 0.2885, 0.1818, 0.2885, 0.3636, 0.2692, 0.3636, 0.2692, 0.4545, 0.2885, 0.4545, 0.2788, 0.0, 0.2692, 0.09091, 0.2885, 0.09091, 0.2885, 0.2727, 0.2692, 0.2727, 0.2692, 0.3636, 0.2885, 0.3636, 0.2692, 0.09091, 0.25, 0.09091, 0.25, 0.1818, 0.2692, 0.1818, 0.2692, 0.3636, 0.25, 0.3636, 0.25, 0.4545, 0.2692, 0.4545, 0.2596, 0.0, 0.25, 0.09091, 0.2692, 0.09091, 0.2692, 0.2727, 0.25, 0.2727, 0.25, 0.3636, 0.2692, 0.3636, 0.2692, 0.1818, 0.25, 0.1818, 0.25, 0.2727, 0.2692, 0.2727, 0.2692, 0.4545, 0.25, 0.4545, 0.25, 0.5455, 0.2692, 0.5455, 0.25, 0.3636, 0.2308, 0.3636, 0.2308, 0.4545, 0.25, 0.4545, 0.2404, 0.0, 0.2308, 0.09091, 0.25, 0.09091, 0.25, 0.2727, 0.2308, 0.2727, 0.2308, 0.3636, 0.25, 0.3636, 0.25, 0.1818, 0.2308, 0.1818, 0.2308, 0.2727, 0.25, 0.2727, 0.25, 0.4545, 0.2308, 0.4545, 0.2308, 0.5455, 0.25, 0.5455, 0.25, 0.09091, 0.2308, 0.09091, 0.2308, 0.1818, 0.25, 0.1818, 0.2308, 0.2727, 0.2115, 0.2727, 0.2115, 0.3636, 0.2308, 0.3636, 0.2308, 0.1818, 0.2115, 0.1818, 0.2115, 0.2727, 0.2308, 0.2727, 0.2308, 0.4545, 0.2115, 0.4545, 0.2115, 0.5455, 0.2308, 0.5455, 0.2308, 0.09091, 0.2115, 0.09091, 0.2115, 0.1818, 0.2308, 0.1818, 0.2308, 0.3636, 0.2115, 0.3636, 0.2115, 0.4545, 0.2308, 0.4545, 0.2212, 0.0, 0.2115, 0.09091, 0.2308, 0.09091, 0.2115, 0.1818, 0.1923, 0.1818, 0.1923, 0.2727, 0.2115, 0.2727, 0.2115, 0.4545, 0.1923, 0.4545, 0.1923, 0.5455, 0.2115, 0.5455, 0.2115, 0.09091, 0.1923, 0.09091, 0.1923, 0.1818, 0.2115, 0.1818, 0.2115, 0.3636, 0.1923, 0.3636, 0.1923, 0.4545, 0.2115, 0.4545, 0.2019, 0.0, 0.1923, 0.09091, 0.2115, 0.09091, 0.2115, 0.2727, 0.1923, 0.2727, 0.1923, 0.3636, 0.2115, 0.3636, 0.1923, 0.4545, 0.1731, 0.4545, 0.1731, 0.5455, 0.1923, 0.5455, 0.1923, 0.09091, 0.1731, 0.09091, 0.1731, 0.1818, 0.1923, 0.1818, 0.1923, 0.3636, 0.1731, 0.3636, 0.1731, 0.4545, 0.1923, 0.4545, 0.1827, 0.0, 0.1731, 0.09091, 0.1923, 0.09091, 0.1923, 0.2727, 0.1731, 0.2727, 0.1731, 0.3636, 0.1923, 0.3636, 0.1923, 0.1818, 0.1731, 0.1818, 0.1731, 0.2727, 0.1923, 0.2727, 0.1731, 0.3636, 0.1538, 0.3636, 0.1538, 0.4545, 0.1731, 0.4545, 0.1635, 0.0, 0.1538, 0.09091, 0.1731, 0.09091, 0.1731, 0.2727, 0.1538, 0.2727, 0.1538, 0.3636, 0.1731, 0.3636, 0.1731, 0.1818, 0.1538, 0.1818, 0.1538, 0.2727, 0.1731, 0.2727, 0.1731, 0.4545, 0.1538, 0.4545, 0.1538, 0.5455, 0.1731, 0.5455, 0.1731, 0.09091, 0.1538, 0.09091, 0.1538, 0.1818, 0.1731, 0.1818, 0.1442, 0.0, 0.1346, 0.09091, 0.1538, 0.09091, 0.1538, 0.2727, 0.1346, 0.2727, 0.1346, 0.3636, 0.1538, 0.3636, 0.1538, 0.1818, 0.1346, 0.1818, 0.1346, 0.2727, 0.1538, 0.2727, 0.1538, 0.4545, 0.1346, 0.4545, 0.1346, 0.5455, 0.1538, 0.5455, 0.1538, 0.09091, 0.1346, 0.09091, 0.1346, 0.1818, 0.1538, 0.1818, 0.1538, 0.3636, 0.1346, 0.3636, 0.1346, 0.4545, 0.1538, 0.4545, 0.1346, 0.1818, 0.1154, 0.1818, 0.1154, 0.2727, 0.1346, 0.2727, 0.1346, 0.4545, 0.1154, 0.4545, 0.1154, 0.5455, 0.1346, 0.5455, 0.1346, 0.09091, 0.1154, 0.09091, 0.1154, 0.1818, 0.1346, 0.1818, 0.1346, 0.3636, 0.1154, 0.3636, 0.1154, 0.4545, 0.1346, 0.4545, 0.125, 0.0, 0.1154, 0.09091, 0.1346, 0.09091, 0.1346, 0.2727, 0.1154, 0.2727, 0.1154, 0.3636, 0.1346, 0.3636, 0.1154, 0.4545, 0.09615, 0.4545, 0.09615, 0.5455, 0.1154, 0.5455, 0.1154, 0.09091, 0.09615, 0.09091, 0.09615, 0.1818, 0.1154, 0.1818, 0.1154, 0.3636, 0.09615, 0.3636, 0.09615, 0.4545, 0.1154, 0.4545, 0.1058, 0.0, 0.09615, 0.09091, 0.1154, 0.09091, 0.1154, 0.2727, 0.09615, 0.2727, 0.09615, 0.3636, 0.1154, 0.3636, 0.1154, 0.1818, 0.09615, 0.1818, 0.09615, 0.2727, 0.1154, 0.2727, 0.09615, 0.09091, 0.07692, 0.09091, 0.07692, 0.1818, 0.09615, 0.1818, 0.09615, 0.3636, 0.07692, 0.3636, 0.07692, 0.4545, 0.09615, 0.4545, 0.08654, 0.0, 0.07692, 0.09091, 0.09615, 0.09091, 0.09615, 0.2727, 0.07692, 0.2727, 0.07692, 0.3636, 0.09615, 0.3636, 0.09615, 0.1818, 0.07692, 0.1818, 0.07692, 0.2727, 0.09615, 0.2727, 0.09615, 0.4545, 0.07692, 0.4545, 0.07692, 0.5455, 0.09615, 0.5455, 0.06731, 0.0, 0.05769, 0.09091, 0.07692, 0.09091, 0.07692, 0.2727, 0.05769, 0.2727, 0.05769, 0.3636, 0.07692, 0.3636, 0.07692, 0.1818, 0.05769, 0.1818, 0.05769, 0.2727, 0.07692, 0.2727, 0.07692, 0.4545, 0.05769, 0.4545, 0.05769, 0.5455, 0.07692, 0.5455, 0.07692, 0.09091, 0.05769, 0.09091, 0.05769, 0.1818, 0.07692, 0.1818, 0.07692, 0.3636, 0.05769, 0.3636, 0.05769, 0.4545, 0.07692, 0.4545, 0.05769, 0.1818, 0.03846, 0.1818, 0.03846, 0.2727, 0.05769, 0.2727, 0.05769, 0.4545, 0.03846, 0.4545, 0.03846, 0.5455, 0.05769, 0.5455, 0.05769, 0.09091, 0.03846, 0.09091, 0.03846, 0.1818, 0.05769, 0.1818, 0.05769, 0.3636, 0.03846, 0.3636, 0.03846, 0.4545, 0.05769, 0.4545, 0.04808, 0.0, 0.03846, 0.09091, 0.05769, 0.09091, 0.05769, 0.2727, 0.03846, 0.2727, 0.03846, 0.3636, 0.05769, 0.3636, 0.03846, 0.1818, 0.01923, 0.1818, 0.01923, 0.2727, 0.03846, 0.2727, 0.03846, 0.4545, 0.01923, 0.4545, 0.01923, 0.5455, 0.03846, 0.5455, 0.03846, 0.09091, 0.01923, 0.09091, 0.01923, 0.1818, 0.03846, 0.1818, 0.03846, 0.3636, 0.01923, 0.3636, 0.01923, 0.4545, 0.03846, 0.4545, 0.02885, 0.0, 0.01923, 0.09091, 0.03846, 0.09091, 0.03846, 0.2727, 0.01923, 0.2727, 0.01923, 0.3636, 0.03846, 0.3636, 0.01923, 0.09091, 0.0, 0.09091, 0.0, 0.1818, 0.01923, 0.1818, 0.01923, 0.3636, 0.0, 0.3636, 2.98e-08, 0.4545, 0.01923, 0.4545, 0.009615, 0.0, 0.0, 0.09091, 0.01923, 0.09091, 0.01923, 0.2727, 0.0, 0.2727, 0.0, 0.3636, 0.01923, 0.3636, 0.01923, 0.1818, 0.0, 0.1818, 0.0, 0.2727, 0.01923, 0.2727, 0.01923, 0.4545, 2.98e-08, 0.4545, 2.98e-08, 0.5455, 0.01923, 0.5455, 0.9904, 0.0, 0.9808, 0.09091, 1.0, 0.09091, 1.0, 0.2727, 0.9808, 0.2727, 0.9808, 0.3636, 1.0, 0.3636, 1.0, 0.1818, 0.9808, 0.1818, 0.9808, 0.2727, 1.0, 0.2727, 1.0, 0.4545, 0.9808, 0.4545, 0.9808, 0.5455, 1.0, 0.5455, 1.0, 0.09091, 0.9808, 0.09091, 0.9808, 0.1818, 1.0, 0.1818, 1.0, 0.3636, 0.9808, 0.3636, 0.9808, 0.4545, 1.0, 0.4545, 0.9808, 0.2727, 0.9615, 0.2727, 0.9615, 0.3636, 0.9808, 0.3636, 0.9808, 0.1818, 0.9615, 0.1818, 0.9615, 0.2727, 0.9808, 0.2727, 0.9808, 0.4545, 0.9615, 0.4545, 0.9615, 0.5455, 0.9808, 0.5455, 0.9808, 0.09091, 0.9615, 0.09091, 0.9615, 0.1818, 0.9808, 0.1818, 0.9808, 0.3636, 0.9615, 0.3636, 0.9615, 0.4545, 0.9808, 0.4545, 0.9712, 0.0, 0.9615, 0.09091, 0.9808, 0.09091, 0.9615, 0.1818, 0.9423, 0.1818, 0.9423, 0.2727, 0.9615, 0.2727, 0.9615, 0.4545, 0.9423, 0.4545, 0.9423, 0.5455, 0.9615, 0.5455, 0.9615, 0.09091, 0.9423, 0.09091, 0.9423, 0.1818, 0.9615, 0.1818, 0.9615, 0.3636, 0.9423, 0.3636, 0.9423, 0.4545, 0.9615, 0.4545, 0.9519, 0.0, 0.9423, 0.09091, 0.9615, 0.09091, 0.9615, 0.2727, 0.9423, 0.2727, 0.9423, 0.3636, 0.9615, 0.3636, 0.9423, 0.09091, 0.9231, 0.09091, 0.9231, 0.1818, 0.9423, 0.1818, 0.9423, 0.3636, 0.9231, 0.3636, 0.9231, 0.4545, 0.9423, 0.4545, 0.9327, 0.0, 0.9231, 0.09091, 0.9423, 0.09091, 0.9423, 0.2727, 0.9231, 0.2727, 0.9231, 0.3636, 0.9423, 0.3636, 0.9423, 0.1818, 0.9231, 0.1818, 0.9231, 0.2727, 0.9423, 0.2727, 0.9423, 0.4545, 0.9231, 0.4545, 0.9231, 0.5455, 0.9423, 0.5455, 0.9231, 0.3636, 0.9038, 0.3636, 0.9038, 0.4545, 0.9231, 0.4545, 0.9135, 0.0, 0.9038, 0.09091, 0.9231, 0.09091, 0.9231, 0.2727, 0.9038, 0.2727, 0.9038, 0.3636, 0.9231, 0.3636, 0.9231, 0.1818, 0.9038, 0.1818, 0.9038, 0.2727, 0.9231, 0.2727, 0.9231, 0.4545, 0.9038, 0.4545, 0.9038, 0.5455, 0.9231, 0.5455, 0.9231, 0.09091, 0.9038, 0.09091, 0.9038, 0.1818, 0.9231, 0.1818, 0.9038, 0.2727, 0.8846, 0.2727, 0.8846, 0.3636, 0.9038, 0.3636, 0.9038, 0.1818, 0.8846, 0.1818, 0.8846, 0.2727, 0.9038, 0.2727, 0.9038, 0.4545, 0.8846, 0.4545, 0.8846, 0.5455, 0.9038, 0.5455, 0.9038, 0.09091, 0.8846, 0.09091, 0.8846, 0.1818, 0.9038, 0.1818, 0.9038, 0.3636, 0.8846, 0.3636, 0.8846, 0.4545, 0.9038, 0.4545, 0.8942, 0.0, 0.8846, 0.09091, 0.9038, 0.09091, 0.8846, 0.1818, 0.8654, 0.1818, 0.8654, 0.2727, 0.8846, 0.2727, 0.8846, 0.4545, 0.8654, 0.4545, 0.8654, 0.5455, 0.8846, 0.5455, 0.8846, 0.09091, 0.8654, 0.09091, 0.8654, 0.1818, 0.8846, 0.1818, 0.8846, 0.3636, 0.8654, 0.3636, 0.8654, 0.4545, 0.8846, 0.4545, 0.875, 0.0, 0.8654, 0.09091, 0.8846, 0.09091, 0.8846, 0.2727, 0.8654, 0.2727, 0.8654, 0.3636, 0.8846, 0.3636, 0.8654, 0.4545, 0.8462, 0.4545, 0.8462, 0.5455, 0.8654, 0.5455, 0.8654, 0.09091, 0.8462, 0.09091, 0.8462, 0.1818, 0.8654, 0.1818, 0.8654, 0.3636, 0.8462, 0.3636, 0.8462, 0.4545, 0.8654, 0.4545, 0.8558, 0.0, 0.8462, 0.09091, 0.8654, 0.09091, 0.8654, 0.2727, 0.8462, 0.2727, 0.8462, 0.3636, 0.8654, 0.3636, 0.8654, 0.1818, 0.8462, 0.1818, 0.8462, 0.2727, 0.8654, 0.2727, 0.8462, 0.3636, 0.8269, 0.3636, 0.8269, 0.4545, 0.8462, 0.4545, 0.8365, 0.0, 0.8269, 0.09091, 0.8462, 0.09091, 0.8462, 0.2727, 0.8269, 0.2727, 0.8269, 0.3636, 0.8462, 0.3636, 0.8462, 0.1818, 0.8269, 0.1818, 0.8269, 0.2727, 0.8462, 0.2727, 0.8462, 0.4545, 0.8269, 0.4545, 0.8269, 0.5455, 0.8462, 0.5455, 0.8462, 0.09091, 0.8269, 0.09091, 0.8269, 0.1818, 0.8462, 0.1818, 0.8173, 0.0, 0.8077, 0.09091, 0.8269, 0.09091, 0.8269, 0.2727, 0.8077, 0.2727, 0.8077, 0.3636, 0.8269, 0.3636, 0.8269, 0.1818, 0.8077, 0.1818, 0.8077, 0.2727, 0.8269, 0.2727, 0.8269, 0.4545, 0.8077, 0.4545, 0.8077, 0.5455, 0.8269, 0.5455, 0.8269, 0.09091, 0.8077, 0.09091, 0.8077, 0.1818, 0.8269, 0.1818, 0.8269, 0.3636, 0.8077, 0.3636, 0.8077, 0.4545, 0.8269, 0.4545, 0.8077, 0.1818, 0.7885, 0.1818, 0.7885, 0.2727, 0.8077, 0.2727, 0.8077, 0.4545, 0.7885, 0.4545, 0.7885, 0.5455, 0.8077, 0.5455, 0.8077, 0.09091, 0.7885, 0.09091, 0.7885, 0.1818, 0.8077, 0.1818, 0.8077, 0.3636, 0.7885, 0.3636, 0.7885, 0.4545, 0.8077, 0.4545, 0.7981, 0.0, 0.7885, 0.09091, 0.8077, 0.09091, 0.8077, 0.2727, 0.7885, 0.2727, 0.7885, 0.3636, 0.8077, 0.3636, 0.7885, 0.4545, 0.7692, 0.4545, 0.7692, 0.5455, 0.7885, 0.5455, 0.7885, 0.09091, 0.7692, 0.09091, 0.7692, 0.1818, 0.7885, 0.1818, 0.7885, 0.3636, 0.7692, 0.3636, 0.7692, 0.4545, 0.7885, 0.4545, 0.7788, 0.0, 0.7692, 0.09091, 0.7885, 0.09091, 0.7885, 0.2727, 0.7692, 0.2727, 0.7692, 0.3636, 0.7885, 0.3636, 0.7885, 0.1818, 0.7692, 0.1818, 0.7692, 0.2727, 0.7885, 0.2727, 0.7692, 0.09091, 0.75, 0.09091, 0.75, 0.1818, 0.7692, 0.1818, 0.7692, 0.3636, 0.75, 0.3636, 0.75, 0.4545, 0.7692, 0.4545, 0.7596, 0.0, 0.75, 0.09091, 0.7692, 0.09091, 0.7692, 0.2727, 0.75, 0.2727, 0.75, 0.3636, 0.7692, 0.3636, 0.7692, 0.1818, 0.75, 0.1818, 0.75, 0.2727, 0.7692, 0.2727, 0.7692, 0.4545, 0.75, 0.4545, 0.75, 0.5455, 0.7692, 0.5455])
me_plane_002.use_remesh_preserve_volume = False
me_plane_002.use_remesh_preserve_attributes = False
me_plane_002.use_mirror_vertex_groups = False
me_plane_002.update()

# ---- objects
ob_plane = bpy.data.objects.new('Plane', me_plane)
ob_plane_001 = bpy.data.objects.new('Plane.001', me_plane_001)
ob_plane_002 = bpy.data.objects.new('Plane.002', me_plane_002)

# ---- transforms, parenting, visibility, modifiers, constraints
ob_plane.location = (-3.0, 0.0, 0.0)
ob_plane.scale = (0.5, 1.0, 1.0)
ob_plane.lineart.crease_threshold = 0.0
_m = ob_plane.modifiers.new('Mirror', 'MIRROR')
_m.use_axis = (True, True, False)
ob_plane_001.location = (0.0, 0.0, 0.0)
ob_plane_001.scale = (0.5, 1.0, 1.0)
ob_plane_001.lineart.crease_threshold = 0.0
ob_plane_002.location = (3.0, 0.0, 0.0)
ob_plane_002.scale = (0.5, 1.0, 1.0)
ob_plane_002.lineart.crease_threshold = 0.0
_m = ob_plane_002.modifiers.new('Mirror', 'MIRROR')
_m.use_axis = (True, True, False)

# ---- collection membership
col_collection.objects.link(ob_plane)
col_collection.objects.link(ob_plane_001)
col_collection.objects.link(ob_plane_002)

# ---- scene / render settings (as saved in the file)
scene.frame_start = 1; scene.frame_end = 250; scene.frame_set(0)
scene.render.engine = 'BLENDER_EEVEE_NEXT'
scene.cycles.use_denoising = False
scene.cycles.samples = 128
scene.cycles.sampling_pattern = 'TABULATED_SOBOL'
scene.cycles.use_adaptive_sampling = False
scene.cycles.use_light_tree = False
scene.view_settings.view_transform = 'Filmic'
bpy.context.view_layer.update()

# ---- added for rendering (the .blend has no active camera and no usable light): camera, sun
cam_auto = bpy.data.cameras.new('AutoCamera')
cam_auto.lens = 50.0
cam_auto.sensor_width = 36.0
cam_auto.clip_end = 1000.0
ob_auto_camera = bpy.data.objects.new('AutoCamera', cam_auto)
scene.collection.objects.link(ob_auto_camera)
ob_auto_camera.location = (8.65805, -10.4439, 6.87502)
ob_auto_camera.rotation_euler = (1.09748, -7.21219e-08, 0.694738)
scene.camera = ob_auto_camera
light_auto_sun = bpy.data.lights.new('AutoSun', 'SUN')
light_auto_sun.energy = 3.0
light_auto_sun.angle = 0.0523599
ob_auto_sun = bpy.data.objects.new('AutoSun', light_auto_sun)
scene.collection.objects.link(ob_auto_sun)
ob_auto_sun.rotation_euler = (0.872665, 0.174533, 0.523599)
bpy.context.view_layer.update()
